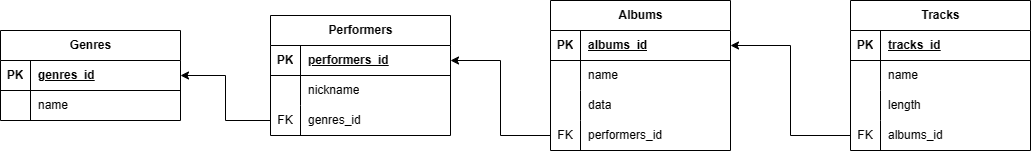

The diagram above was exported from draw.io. Its source (the exported page's mxGraphModel, read from the mxfile embedded in the PNG):
<mxGraphModel dx="616" dy="549" grid="0" gridSize="10" guides="1" tooltips="1" connect="1" arrows="1" fold="1" page="1" pageScale="1" pageWidth="1200" pageHeight="1920" background="none" math="0" shadow="0">
  <root>
    <mxCell id="0" />
    <mxCell id="1" parent="0" />
    <mxCell id="lD7BWzES7vu0V1z-p4sf-1" value="Genres" style="shape=table;startSize=30;container=1;collapsible=1;childLayout=tableLayout;fixedRows=1;rowLines=0;fontStyle=1;align=center;resizeLast=1;html=1;" parent="1" vertex="1">
      <mxGeometry x="230" y="210" width="180" height="90" as="geometry" />
    </mxCell>
    <mxCell id="lD7BWzES7vu0V1z-p4sf-2" value="" style="shape=tableRow;horizontal=0;startSize=0;swimlaneHead=0;swimlaneBody=0;fillColor=none;collapsible=0;dropTarget=0;points=[[0,0.5],[1,0.5]];portConstraint=eastwest;top=0;left=0;right=0;bottom=1;" parent="lD7BWzES7vu0V1z-p4sf-1" vertex="1">
      <mxGeometry y="30" width="180" height="30" as="geometry" />
    </mxCell>
    <mxCell id="lD7BWzES7vu0V1z-p4sf-3" value="PK" style="shape=partialRectangle;connectable=0;fillColor=none;top=0;left=0;bottom=0;right=0;fontStyle=1;overflow=hidden;whiteSpace=wrap;html=1;" parent="lD7BWzES7vu0V1z-p4sf-2" vertex="1">
      <mxGeometry width="30" height="30" as="geometry">
        <mxRectangle width="30" height="30" as="alternateBounds" />
      </mxGeometry>
    </mxCell>
    <mxCell id="lD7BWzES7vu0V1z-p4sf-4" value="genres_id" style="shape=partialRectangle;connectable=0;fillColor=none;top=0;left=0;bottom=0;right=0;align=left;spacingLeft=6;fontStyle=5;overflow=hidden;whiteSpace=wrap;html=1;" parent="lD7BWzES7vu0V1z-p4sf-2" vertex="1">
      <mxGeometry x="30" width="150" height="30" as="geometry">
        <mxRectangle width="150" height="30" as="alternateBounds" />
      </mxGeometry>
    </mxCell>
    <mxCell id="lD7BWzES7vu0V1z-p4sf-11" value="" style="shape=tableRow;horizontal=0;startSize=0;swimlaneHead=0;swimlaneBody=0;fillColor=none;collapsible=0;dropTarget=0;points=[[0,0.5],[1,0.5]];portConstraint=eastwest;top=0;left=0;right=0;bottom=0;" parent="lD7BWzES7vu0V1z-p4sf-1" vertex="1">
      <mxGeometry y="60" width="180" height="30" as="geometry" />
    </mxCell>
    <mxCell id="lD7BWzES7vu0V1z-p4sf-12" value="" style="shape=partialRectangle;connectable=0;fillColor=none;top=0;left=0;bottom=0;right=0;editable=1;overflow=hidden;whiteSpace=wrap;html=1;" parent="lD7BWzES7vu0V1z-p4sf-11" vertex="1">
      <mxGeometry width="30" height="30" as="geometry">
        <mxRectangle width="30" height="30" as="alternateBounds" />
      </mxGeometry>
    </mxCell>
    <mxCell id="lD7BWzES7vu0V1z-p4sf-13" value="name" style="shape=partialRectangle;connectable=0;fillColor=none;top=0;left=0;bottom=0;right=0;align=left;spacingLeft=6;overflow=hidden;whiteSpace=wrap;html=1;" parent="lD7BWzES7vu0V1z-p4sf-11" vertex="1">
      <mxGeometry x="30" width="150" height="30" as="geometry">
        <mxRectangle width="150" height="30" as="alternateBounds" />
      </mxGeometry>
    </mxCell>
    <mxCell id="lD7BWzES7vu0V1z-p4sf-14" value="Performers" style="shape=table;startSize=30;container=1;collapsible=1;childLayout=tableLayout;fixedRows=1;rowLines=0;fontStyle=1;align=center;resizeLast=1;html=1;" parent="1" vertex="1">
      <mxGeometry x="500" y="195" width="180" height="120" as="geometry" />
    </mxCell>
    <mxCell id="lD7BWzES7vu0V1z-p4sf-15" value="" style="shape=tableRow;horizontal=0;startSize=0;swimlaneHead=0;swimlaneBody=0;fillColor=none;collapsible=0;dropTarget=0;points=[[0,0.5],[1,0.5]];portConstraint=eastwest;top=0;left=0;right=0;bottom=1;" parent="lD7BWzES7vu0V1z-p4sf-14" vertex="1">
      <mxGeometry y="30" width="180" height="30" as="geometry" />
    </mxCell>
    <mxCell id="lD7BWzES7vu0V1z-p4sf-16" value="PK" style="shape=partialRectangle;connectable=0;fillColor=none;top=0;left=0;bottom=0;right=0;fontStyle=1;overflow=hidden;whiteSpace=wrap;html=1;" parent="lD7BWzES7vu0V1z-p4sf-15" vertex="1">
      <mxGeometry width="30" height="30" as="geometry">
        <mxRectangle width="30" height="30" as="alternateBounds" />
      </mxGeometry>
    </mxCell>
    <mxCell id="lD7BWzES7vu0V1z-p4sf-17" value="performers_id" style="shape=partialRectangle;connectable=0;fillColor=none;top=0;left=0;bottom=0;right=0;align=left;spacingLeft=6;fontStyle=5;overflow=hidden;whiteSpace=wrap;html=1;" parent="lD7BWzES7vu0V1z-p4sf-15" vertex="1">
      <mxGeometry x="30" width="150" height="30" as="geometry">
        <mxRectangle width="150" height="30" as="alternateBounds" />
      </mxGeometry>
    </mxCell>
    <mxCell id="lD7BWzES7vu0V1z-p4sf-18" value="" style="shape=tableRow;horizontal=0;startSize=0;swimlaneHead=0;swimlaneBody=0;fillColor=none;collapsible=0;dropTarget=0;points=[[0,0.5],[1,0.5]];portConstraint=eastwest;top=0;left=0;right=0;bottom=0;" parent="lD7BWzES7vu0V1z-p4sf-14" vertex="1">
      <mxGeometry y="60" width="180" height="30" as="geometry" />
    </mxCell>
    <mxCell id="lD7BWzES7vu0V1z-p4sf-19" value="" style="shape=partialRectangle;connectable=0;fillColor=none;top=0;left=0;bottom=0;right=0;editable=1;overflow=hidden;whiteSpace=wrap;html=1;" parent="lD7BWzES7vu0V1z-p4sf-18" vertex="1">
      <mxGeometry width="30" height="30" as="geometry">
        <mxRectangle width="30" height="30" as="alternateBounds" />
      </mxGeometry>
    </mxCell>
    <mxCell id="lD7BWzES7vu0V1z-p4sf-20" value="nickname" style="shape=partialRectangle;connectable=0;fillColor=none;top=0;left=0;bottom=0;right=0;align=left;spacingLeft=6;overflow=hidden;whiteSpace=wrap;html=1;" parent="lD7BWzES7vu0V1z-p4sf-18" vertex="1">
      <mxGeometry x="30" width="150" height="30" as="geometry">
        <mxRectangle width="150" height="30" as="alternateBounds" />
      </mxGeometry>
    </mxCell>
    <mxCell id="lD7BWzES7vu0V1z-p4sf-21" value="" style="shape=tableRow;horizontal=0;startSize=0;swimlaneHead=0;swimlaneBody=0;fillColor=none;collapsible=0;dropTarget=0;points=[[0,0.5],[1,0.5]];portConstraint=eastwest;top=0;left=0;right=0;bottom=0;" parent="lD7BWzES7vu0V1z-p4sf-14" vertex="1">
      <mxGeometry y="90" width="180" height="30" as="geometry" />
    </mxCell>
    <mxCell id="lD7BWzES7vu0V1z-p4sf-22" value="FK" style="shape=partialRectangle;connectable=0;fillColor=none;top=0;left=0;bottom=0;right=0;editable=1;overflow=hidden;whiteSpace=wrap;html=1;" parent="lD7BWzES7vu0V1z-p4sf-21" vertex="1">
      <mxGeometry width="30" height="30" as="geometry">
        <mxRectangle width="30" height="30" as="alternateBounds" />
      </mxGeometry>
    </mxCell>
    <mxCell id="lD7BWzES7vu0V1z-p4sf-23" value="genres_id" style="shape=partialRectangle;connectable=0;fillColor=none;top=0;left=0;bottom=0;right=0;align=left;spacingLeft=6;overflow=hidden;whiteSpace=wrap;html=1;" parent="lD7BWzES7vu0V1z-p4sf-21" vertex="1">
      <mxGeometry x="30" width="150" height="30" as="geometry">
        <mxRectangle width="150" height="30" as="alternateBounds" />
      </mxGeometry>
    </mxCell>
    <mxCell id="lD7BWzES7vu0V1z-p4sf-27" style="edgeStyle=orthogonalEdgeStyle;rounded=0;orthogonalLoop=1;jettySize=auto;html=1;exitX=0;exitY=0.5;exitDx=0;exitDy=0;entryX=1;entryY=0.5;entryDx=0;entryDy=0;" parent="1" source="lD7BWzES7vu0V1z-p4sf-21" target="lD7BWzES7vu0V1z-p4sf-2" edge="1">
      <mxGeometry relative="1" as="geometry" />
    </mxCell>
    <mxCell id="lD7BWzES7vu0V1z-p4sf-28" value="Albums" style="shape=table;startSize=30;container=1;collapsible=1;childLayout=tableLayout;fixedRows=1;rowLines=0;fontStyle=1;align=center;resizeLast=1;html=1;" parent="1" vertex="1">
      <mxGeometry x="780" y="180" width="180" height="150" as="geometry" />
    </mxCell>
    <mxCell id="lD7BWzES7vu0V1z-p4sf-29" value="" style="shape=tableRow;horizontal=0;startSize=0;swimlaneHead=0;swimlaneBody=0;fillColor=none;collapsible=0;dropTarget=0;points=[[0,0.5],[1,0.5]];portConstraint=eastwest;top=0;left=0;right=0;bottom=1;" parent="lD7BWzES7vu0V1z-p4sf-28" vertex="1">
      <mxGeometry y="30" width="180" height="30" as="geometry" />
    </mxCell>
    <mxCell id="lD7BWzES7vu0V1z-p4sf-30" value="PK" style="shape=partialRectangle;connectable=0;fillColor=none;top=0;left=0;bottom=0;right=0;fontStyle=1;overflow=hidden;whiteSpace=wrap;html=1;" parent="lD7BWzES7vu0V1z-p4sf-29" vertex="1">
      <mxGeometry width="30" height="30" as="geometry">
        <mxRectangle width="30" height="30" as="alternateBounds" />
      </mxGeometry>
    </mxCell>
    <mxCell id="lD7BWzES7vu0V1z-p4sf-31" value="albums_id" style="shape=partialRectangle;connectable=0;fillColor=none;top=0;left=0;bottom=0;right=0;align=left;spacingLeft=6;fontStyle=5;overflow=hidden;whiteSpace=wrap;html=1;" parent="lD7BWzES7vu0V1z-p4sf-29" vertex="1">
      <mxGeometry x="30" width="150" height="30" as="geometry">
        <mxRectangle width="150" height="30" as="alternateBounds" />
      </mxGeometry>
    </mxCell>
    <mxCell id="lD7BWzES7vu0V1z-p4sf-32" value="" style="shape=tableRow;horizontal=0;startSize=0;swimlaneHead=0;swimlaneBody=0;fillColor=none;collapsible=0;dropTarget=0;points=[[0,0.5],[1,0.5]];portConstraint=eastwest;top=0;left=0;right=0;bottom=0;" parent="lD7BWzES7vu0V1z-p4sf-28" vertex="1">
      <mxGeometry y="60" width="180" height="30" as="geometry" />
    </mxCell>
    <mxCell id="lD7BWzES7vu0V1z-p4sf-33" value="" style="shape=partialRectangle;connectable=0;fillColor=none;top=0;left=0;bottom=0;right=0;editable=1;overflow=hidden;whiteSpace=wrap;html=1;" parent="lD7BWzES7vu0V1z-p4sf-32" vertex="1">
      <mxGeometry width="30" height="30" as="geometry">
        <mxRectangle width="30" height="30" as="alternateBounds" />
      </mxGeometry>
    </mxCell>
    <mxCell id="lD7BWzES7vu0V1z-p4sf-34" value="name" style="shape=partialRectangle;connectable=0;fillColor=none;top=0;left=0;bottom=0;right=0;align=left;spacingLeft=6;overflow=hidden;whiteSpace=wrap;html=1;" parent="lD7BWzES7vu0V1z-p4sf-32" vertex="1">
      <mxGeometry x="30" width="150" height="30" as="geometry">
        <mxRectangle width="150" height="30" as="alternateBounds" />
      </mxGeometry>
    </mxCell>
    <mxCell id="lD7BWzES7vu0V1z-p4sf-35" value="" style="shape=tableRow;horizontal=0;startSize=0;swimlaneHead=0;swimlaneBody=0;fillColor=none;collapsible=0;dropTarget=0;points=[[0,0.5],[1,0.5]];portConstraint=eastwest;top=0;left=0;right=0;bottom=0;" parent="lD7BWzES7vu0V1z-p4sf-28" vertex="1">
      <mxGeometry y="90" width="180" height="30" as="geometry" />
    </mxCell>
    <mxCell id="lD7BWzES7vu0V1z-p4sf-36" value="" style="shape=partialRectangle;connectable=0;fillColor=none;top=0;left=0;bottom=0;right=0;editable=1;overflow=hidden;whiteSpace=wrap;html=1;" parent="lD7BWzES7vu0V1z-p4sf-35" vertex="1">
      <mxGeometry width="30" height="30" as="geometry">
        <mxRectangle width="30" height="30" as="alternateBounds" />
      </mxGeometry>
    </mxCell>
    <mxCell id="lD7BWzES7vu0V1z-p4sf-37" value="data" style="shape=partialRectangle;connectable=0;fillColor=none;top=0;left=0;bottom=0;right=0;align=left;spacingLeft=6;overflow=hidden;whiteSpace=wrap;html=1;" parent="lD7BWzES7vu0V1z-p4sf-35" vertex="1">
      <mxGeometry x="30" width="150" height="30" as="geometry">
        <mxRectangle width="150" height="30" as="alternateBounds" />
      </mxGeometry>
    </mxCell>
    <mxCell id="lD7BWzES7vu0V1z-p4sf-38" value="" style="shape=tableRow;horizontal=0;startSize=0;swimlaneHead=0;swimlaneBody=0;fillColor=none;collapsible=0;dropTarget=0;points=[[0,0.5],[1,0.5]];portConstraint=eastwest;top=0;left=0;right=0;bottom=0;" parent="lD7BWzES7vu0V1z-p4sf-28" vertex="1">
      <mxGeometry y="120" width="180" height="30" as="geometry" />
    </mxCell>
    <mxCell id="lD7BWzES7vu0V1z-p4sf-39" value="FK" style="shape=partialRectangle;connectable=0;fillColor=none;top=0;left=0;bottom=0;right=0;editable=1;overflow=hidden;whiteSpace=wrap;html=1;" parent="lD7BWzES7vu0V1z-p4sf-38" vertex="1">
      <mxGeometry width="30" height="30" as="geometry">
        <mxRectangle width="30" height="30" as="alternateBounds" />
      </mxGeometry>
    </mxCell>
    <mxCell id="lD7BWzES7vu0V1z-p4sf-40" value="performers_id" style="shape=partialRectangle;connectable=0;fillColor=none;top=0;left=0;bottom=0;right=0;align=left;spacingLeft=6;overflow=hidden;whiteSpace=wrap;html=1;" parent="lD7BWzES7vu0V1z-p4sf-38" vertex="1">
      <mxGeometry x="30" width="150" height="30" as="geometry">
        <mxRectangle width="150" height="30" as="alternateBounds" />
      </mxGeometry>
    </mxCell>
    <mxCell id="lD7BWzES7vu0V1z-p4sf-41" style="edgeStyle=orthogonalEdgeStyle;rounded=0;orthogonalLoop=1;jettySize=auto;html=1;exitX=0;exitY=0.5;exitDx=0;exitDy=0;entryX=1;entryY=0.5;entryDx=0;entryDy=0;" parent="1" source="lD7BWzES7vu0V1z-p4sf-38" target="lD7BWzES7vu0V1z-p4sf-15" edge="1">
      <mxGeometry relative="1" as="geometry" />
    </mxCell>
    <mxCell id="lD7BWzES7vu0V1z-p4sf-42" value="Tracks" style="shape=table;startSize=30;container=1;collapsible=1;childLayout=tableLayout;fixedRows=1;rowLines=0;fontStyle=1;align=center;resizeLast=1;html=1;" parent="1" vertex="1">
      <mxGeometry x="1080" y="180" width="180" height="150" as="geometry" />
    </mxCell>
    <mxCell id="lD7BWzES7vu0V1z-p4sf-43" value="" style="shape=tableRow;horizontal=0;startSize=0;swimlaneHead=0;swimlaneBody=0;fillColor=none;collapsible=0;dropTarget=0;points=[[0,0.5],[1,0.5]];portConstraint=eastwest;top=0;left=0;right=0;bottom=1;" parent="lD7BWzES7vu0V1z-p4sf-42" vertex="1">
      <mxGeometry y="30" width="180" height="30" as="geometry" />
    </mxCell>
    <mxCell id="lD7BWzES7vu0V1z-p4sf-44" value="PK" style="shape=partialRectangle;connectable=0;fillColor=none;top=0;left=0;bottom=0;right=0;fontStyle=1;overflow=hidden;whiteSpace=wrap;html=1;" parent="lD7BWzES7vu0V1z-p4sf-43" vertex="1">
      <mxGeometry width="30" height="30" as="geometry">
        <mxRectangle width="30" height="30" as="alternateBounds" />
      </mxGeometry>
    </mxCell>
    <mxCell id="lD7BWzES7vu0V1z-p4sf-45" value="tracks_id" style="shape=partialRectangle;connectable=0;fillColor=none;top=0;left=0;bottom=0;right=0;align=left;spacingLeft=6;fontStyle=5;overflow=hidden;whiteSpace=wrap;html=1;" parent="lD7BWzES7vu0V1z-p4sf-43" vertex="1">
      <mxGeometry x="30" width="150" height="30" as="geometry">
        <mxRectangle width="150" height="30" as="alternateBounds" />
      </mxGeometry>
    </mxCell>
    <mxCell id="lD7BWzES7vu0V1z-p4sf-46" value="" style="shape=tableRow;horizontal=0;startSize=0;swimlaneHead=0;swimlaneBody=0;fillColor=none;collapsible=0;dropTarget=0;points=[[0,0.5],[1,0.5]];portConstraint=eastwest;top=0;left=0;right=0;bottom=0;" parent="lD7BWzES7vu0V1z-p4sf-42" vertex="1">
      <mxGeometry y="60" width="180" height="30" as="geometry" />
    </mxCell>
    <mxCell id="lD7BWzES7vu0V1z-p4sf-47" value="" style="shape=partialRectangle;connectable=0;fillColor=none;top=0;left=0;bottom=0;right=0;editable=1;overflow=hidden;whiteSpace=wrap;html=1;" parent="lD7BWzES7vu0V1z-p4sf-46" vertex="1">
      <mxGeometry width="30" height="30" as="geometry">
        <mxRectangle width="30" height="30" as="alternateBounds" />
      </mxGeometry>
    </mxCell>
    <mxCell id="lD7BWzES7vu0V1z-p4sf-48" value="name" style="shape=partialRectangle;connectable=0;fillColor=none;top=0;left=0;bottom=0;right=0;align=left;spacingLeft=6;overflow=hidden;whiteSpace=wrap;html=1;" parent="lD7BWzES7vu0V1z-p4sf-46" vertex="1">
      <mxGeometry x="30" width="150" height="30" as="geometry">
        <mxRectangle width="150" height="30" as="alternateBounds" />
      </mxGeometry>
    </mxCell>
    <mxCell id="lD7BWzES7vu0V1z-p4sf-49" value="" style="shape=tableRow;horizontal=0;startSize=0;swimlaneHead=0;swimlaneBody=0;fillColor=none;collapsible=0;dropTarget=0;points=[[0,0.5],[1,0.5]];portConstraint=eastwest;top=0;left=0;right=0;bottom=0;" parent="lD7BWzES7vu0V1z-p4sf-42" vertex="1">
      <mxGeometry y="90" width="180" height="30" as="geometry" />
    </mxCell>
    <mxCell id="lD7BWzES7vu0V1z-p4sf-50" value="" style="shape=partialRectangle;connectable=0;fillColor=none;top=0;left=0;bottom=0;right=0;editable=1;overflow=hidden;whiteSpace=wrap;html=1;" parent="lD7BWzES7vu0V1z-p4sf-49" vertex="1">
      <mxGeometry width="30" height="30" as="geometry">
        <mxRectangle width="30" height="30" as="alternateBounds" />
      </mxGeometry>
    </mxCell>
    <mxCell id="lD7BWzES7vu0V1z-p4sf-51" value="length" style="shape=partialRectangle;connectable=0;fillColor=none;top=0;left=0;bottom=0;right=0;align=left;spacingLeft=6;overflow=hidden;whiteSpace=wrap;html=1;" parent="lD7BWzES7vu0V1z-p4sf-49" vertex="1">
      <mxGeometry x="30" width="150" height="30" as="geometry">
        <mxRectangle width="150" height="30" as="alternateBounds" />
      </mxGeometry>
    </mxCell>
    <mxCell id="lD7BWzES7vu0V1z-p4sf-52" value="" style="shape=tableRow;horizontal=0;startSize=0;swimlaneHead=0;swimlaneBody=0;fillColor=none;collapsible=0;dropTarget=0;points=[[0,0.5],[1,0.5]];portConstraint=eastwest;top=0;left=0;right=0;bottom=0;" parent="lD7BWzES7vu0V1z-p4sf-42" vertex="1">
      <mxGeometry y="120" width="180" height="30" as="geometry" />
    </mxCell>
    <mxCell id="lD7BWzES7vu0V1z-p4sf-53" value="FK" style="shape=partialRectangle;connectable=0;fillColor=none;top=0;left=0;bottom=0;right=0;editable=1;overflow=hidden;whiteSpace=wrap;html=1;" parent="lD7BWzES7vu0V1z-p4sf-52" vertex="1">
      <mxGeometry width="30" height="30" as="geometry">
        <mxRectangle width="30" height="30" as="alternateBounds" />
      </mxGeometry>
    </mxCell>
    <mxCell id="lD7BWzES7vu0V1z-p4sf-54" value="albums_id" style="shape=partialRectangle;connectable=0;fillColor=none;top=0;left=0;bottom=0;right=0;align=left;spacingLeft=6;overflow=hidden;whiteSpace=wrap;html=1;" parent="lD7BWzES7vu0V1z-p4sf-52" vertex="1">
      <mxGeometry x="30" width="150" height="30" as="geometry">
        <mxRectangle width="150" height="30" as="alternateBounds" />
      </mxGeometry>
    </mxCell>
    <mxCell id="lD7BWzES7vu0V1z-p4sf-55" style="edgeStyle=orthogonalEdgeStyle;rounded=0;orthogonalLoop=1;jettySize=auto;html=1;exitX=0;exitY=0.5;exitDx=0;exitDy=0;entryX=1;entryY=0.5;entryDx=0;entryDy=0;" parent="1" source="lD7BWzES7vu0V1z-p4sf-52" target="lD7BWzES7vu0V1z-p4sf-29" edge="1">
      <mxGeometry relative="1" as="geometry" />
    </mxCell>
  </root>
</mxGraphModel>